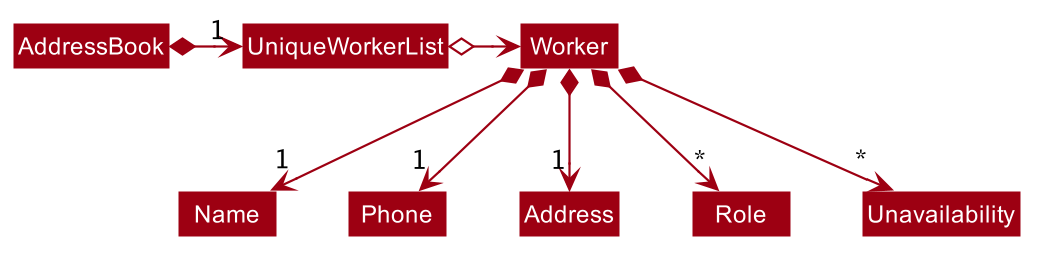

The diagram above was rendered by PlantUML. Its source (embedded in the PNG):
@startuml








skinparam BackgroundColor #FFFFFFF

skinparam Shadowing false

skinparam Class {
    FontColor #FFFFFF
    BorderThickness 1
    BorderColor #FFFFFF
    StereotypeFontColor #FFFFFF
    FontName Arial
}

skinparam Actor {
    BorderColor #000000
    Color #000000
    FontName Arial
}

skinparam Sequence {
    MessageAlign center
    BoxFontSize 15
    BoxPadding 0
    BoxFontColor #FFFFFF
    FontName Arial
}

skinparam Participant {
    FontColor #FFFFFFF
    Padding 20
}

skinparam MinClassWidth 50
skinparam ParticipantPadding 10
skinparam Shadowing false
skinparam DefaultTextAlignment center
skinparam packageStyle Rectangle

hide footbox
hide members
hide circle
skinparam arrowThickness 1.1
skinparam arrowColor #9D0012
skinparam classBackgroundColor #9D0012

AddressBook *-right-> "1" UniqueWorkerList

UniqueWorkerList o-right-> Worker

Worker *--> "1" Name
Worker *--> "1" Phone
Worker *--> "1" Address
Worker *--> "*" Role
Worker *--> "*" Unavailability
@enduml